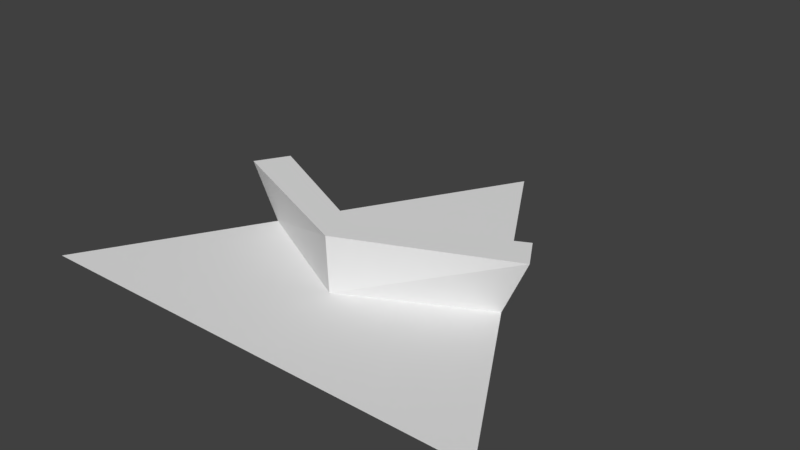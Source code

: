 # Source: walledtriangle.blend  (saved by Blender 2.78.0; exported with 4.5.12 LTS)
import bpy
from mathutils import Matrix  # noqa: F401  (used for matrix-valued properties, if any)

bpy.ops.wm.read_factory_settings(use_empty=True)
scene = bpy.context.scene
scene.name = 'Scene'

# ---- collections
col_collection_1 = bpy.data.collections.new('Collection 1'); scene.collection.children.link(col_collection_1)

# ---- world
world_world = bpy.data.worlds.new('World'); scene.world = world_world
world_world.color = (0.05088, 0.05088, 0.05088)
world_world.use_sun_shadow = False
world_world.sun_shadow_jitter_overblur = 0.0
world_world.cycles.sampling_method = 'MANUAL'

# ---- meshes
me_circle = bpy.data.meshes.new('Circle')
me_circle.from_pydata([(0.0, 1.0, 0.0), (-0.866, -0.5, 0.0), (0.866, -0.5, 0.0), (-0.433, 0.25, 0.0), (0.433, 0.25, 0.0), (-0.6495, -0.125, 0.0), (0.6495, -0.125, 0.0), (-0.4894, 0.1523, 0.0), (0.4894, 0.1523, 0.0), (-0.5878, 0.1425, 0.21), (-0.52, 0.2598, 0.21), (0.52, 0.2598, 0.21), (0.5878, 0.1425, 0.21), (0.0, -0.5, 0.0), (2.98e-08, -0.00409, 0.0), (5.96e-08, -0.125, 0.0), (2.98e-08, -0.1018, 0.0), (0.0, 0.005725, 0.21), (5.96e-08, -0.1116, 0.21)], [], [(0, 3, 14, 4), (3, 7, 9, 10), (13, 15, 5, 1), (15, 6, 8, 16), (18, 12, 11, 17), (8, 4, 11, 12), (16, 8, 12, 18), (14, 3, 10, 17), (4, 14, 17, 11), (7, 16, 18, 9), (9, 18, 17, 10), (5, 15, 16, 7), (2, 6, 15, 13)])
me_circle.use_remesh_preserve_volume = False
me_circle.use_remesh_preserve_attributes = False
me_circle.use_mirror_vertex_groups = False
me_circle.update()

# ---- objects
ob_circle = bpy.data.objects.new('Circle', me_circle)

# ---- transforms, parenting, visibility, modifiers, constraints
ob_circle.location = (0.0, 0.0, 0.0)
ob_circle.lineart.crease_threshold = 0.0

# ---- collection membership
col_collection_1.objects.link(ob_circle)

# ---- scene / render settings (as saved in the file)
scene.frame_start = 1; scene.frame_end = 250; scene.frame_set(1)
scene.render.engine = 'BLENDER_EEVEE_NEXT'
scene.render.resolution_percentage = 50
scene.render.dither_intensity = 0.0
scene.cycles.use_denoising = False
scene.cycles.samples = 128
scene.cycles.sampling_pattern = 'TABULATED_SOBOL'
scene.cycles.light_sampling_threshold = 0.0
scene.cycles.use_adaptive_sampling = False
scene.cycles.use_light_tree = False
scene.cycles.blur_glossy = 0.0
scene.cycles.sample_clamp_indirect = 0.0
scene.view_settings.view_transform = 'Standard'
bpy.context.view_layer.update()

# ---- added for rendering (the .blend has no active camera and no usable light): camera, sun
cam_auto = bpy.data.cameras.new('AutoCamera')
cam_auto.lens = 50.0
cam_auto.sensor_width = 36.0
cam_auto.clip_end = 1000.0
ob_auto_camera = bpy.data.objects.new('AutoCamera', cam_auto)
scene.collection.objects.link(ob_auto_camera)
ob_auto_camera.location = (2.12884, -2.30461, 1.80809)
ob_auto_camera.rotation_euler = (1.09748, -7.21219e-08, 0.694738)
scene.camera = ob_auto_camera
light_auto_sun = bpy.data.lights.new('AutoSun', 'SUN')
light_auto_sun.energy = 3.0
light_auto_sun.angle = 0.0523599
ob_auto_sun = bpy.data.objects.new('AutoSun', light_auto_sun)
scene.collection.objects.link(ob_auto_sun)
ob_auto_sun.rotation_euler = (0.872665, 0.174533, 0.523599)
bpy.context.view_layer.update()

